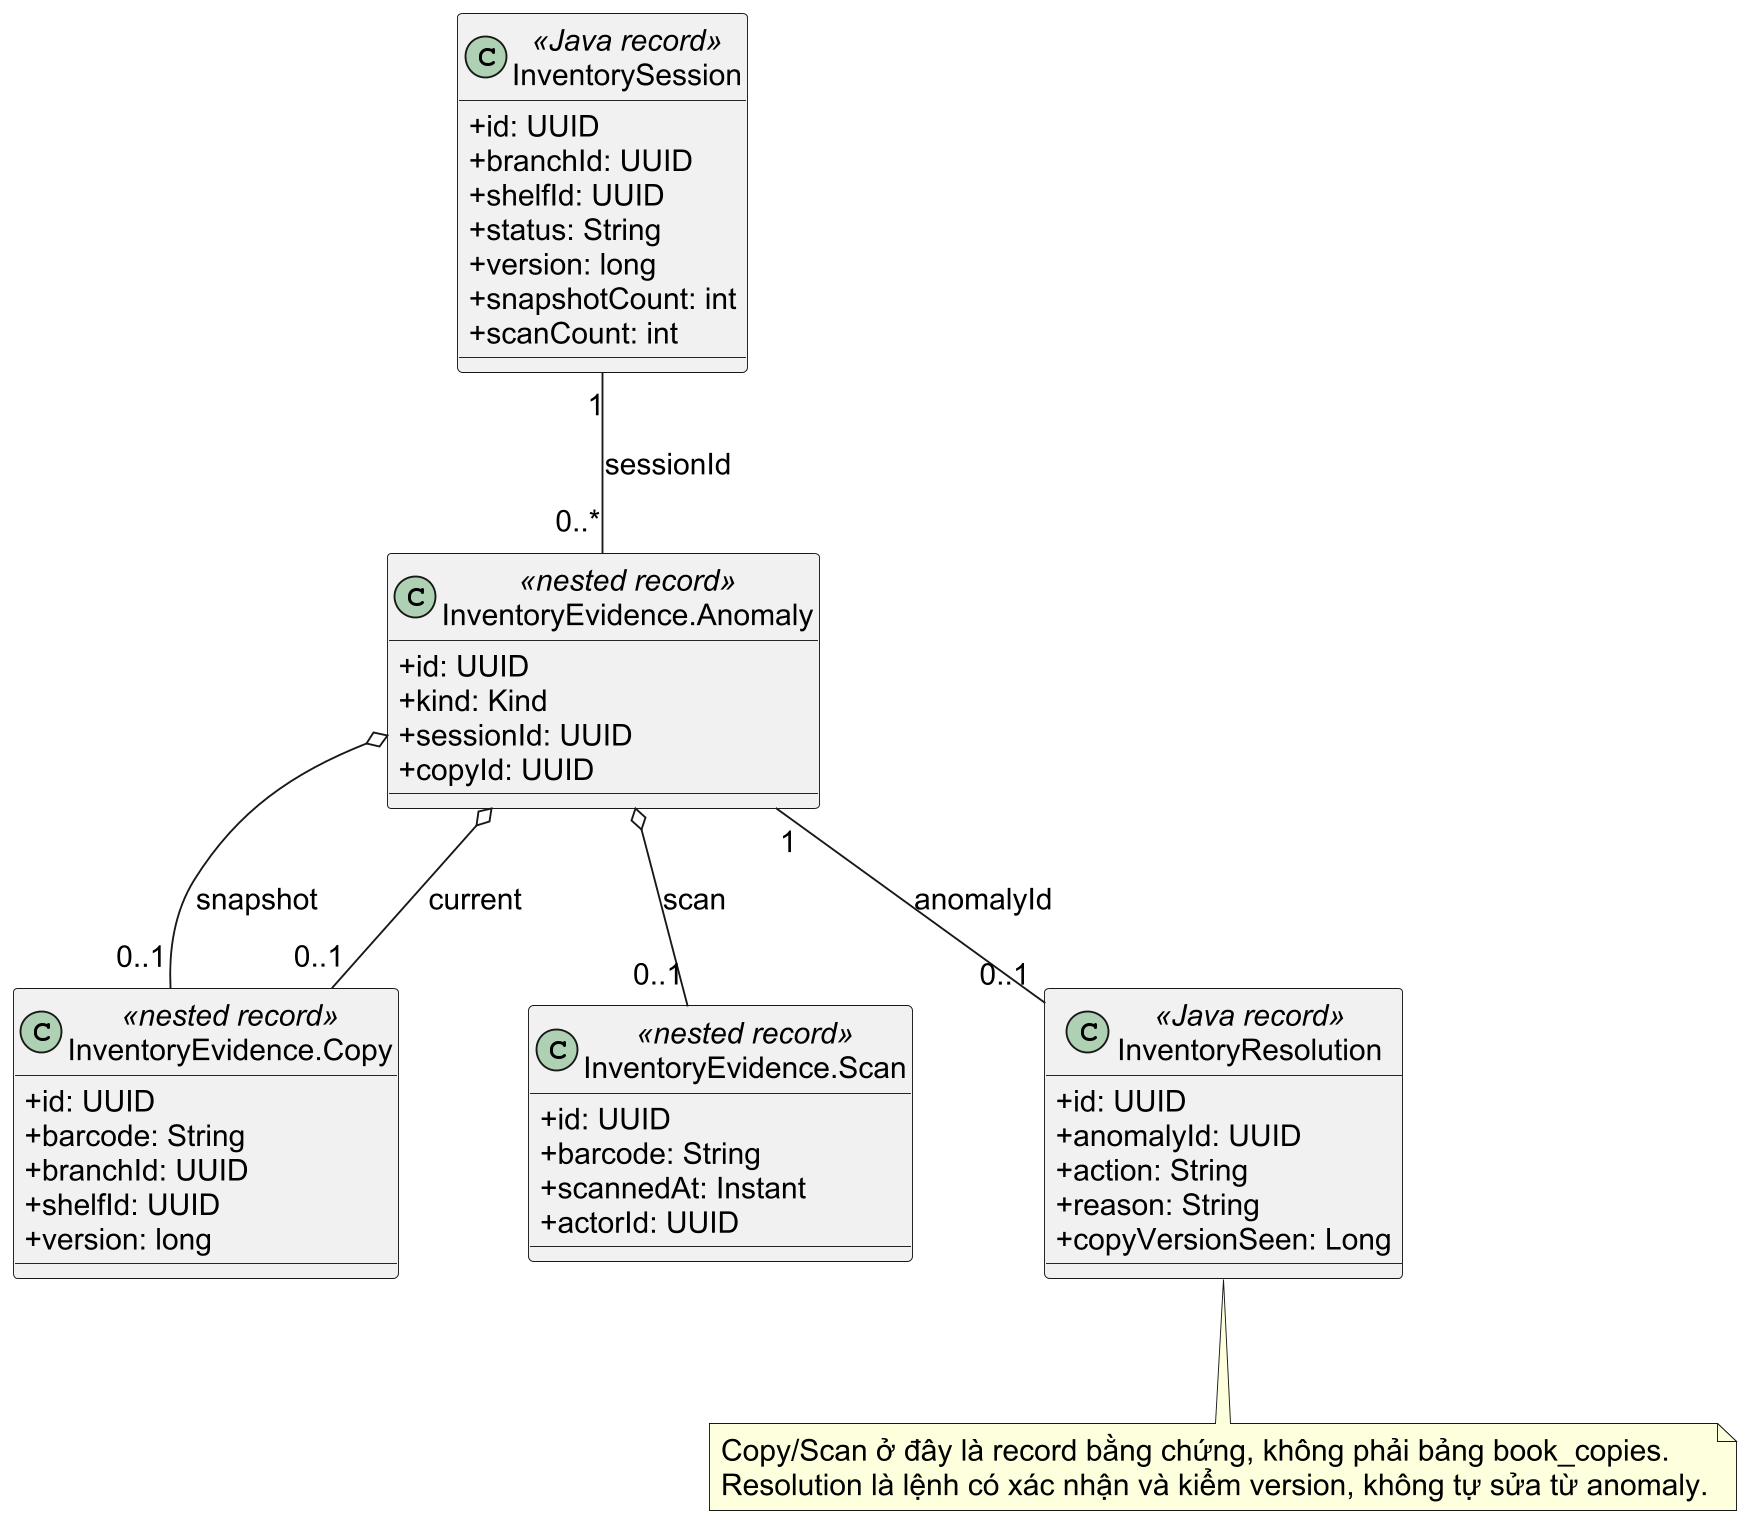

The diagram above was rendered by PlantUML. Its source (embedded in the PNG):
@startuml
skinparam shadowing false
skinparam dpi 180
skinparam defaultFontName "Arial"
skinparam defaultFontSize 16
skinparam nodesep 70
skinparam ranksep 75
skinparam classAttributeIconSize 0
class InventorySession <<Java record>> {
  +id: UUID
  +branchId: UUID
  +shelfId: UUID
  +status: String
  +version: long
  +snapshotCount: int
  +scanCount: int
}
class "InventoryEvidence.Copy" as Copy <<nested record>> {
  +id: UUID
  +barcode: String
  +branchId: UUID
  +shelfId: UUID
  +version: long
}
class "InventoryEvidence.Scan" as Scan <<nested record>> {
  +id: UUID
  +barcode: String
  +scannedAt: Instant
  +actorId: UUID
}
class "InventoryEvidence.Anomaly" as Anomaly <<nested record>> {
  +id: UUID
  +kind: Kind
  +sessionId: UUID
  +copyId: UUID
}
class InventoryResolution <<Java record>> {
  +id: UUID
  +anomalyId: UUID
  +action: String
  +reason: String
  +copyVersionSeen: Long
}
InventorySession "1" -- "0..*" Anomaly : sessionId
Anomaly o-- "0..1" Copy : snapshot
Anomaly o-- "0..1" Copy : current
Anomaly o-- "0..1" Scan : scan
Anomaly "1" -- "0..1" InventoryResolution : anomalyId
note bottom
  Copy/Scan ở đây là record bằng chứng, không phải bảng book_copies.
  Resolution là lệnh có xác nhận và kiểm version, không tự sửa từ anomaly.
end note
@enduml